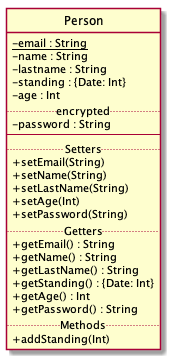

The diagram above was rendered by PlantUML. Its source (embedded in the PNG):
@startuml Person

skinparam classAttributeIconSize 0

class Person {
    {static} {field} -email : String
    {field} - name : String
    {field} - lastname : String
    {field} - standing : {Date: Int}
    {field} - age : Int
    .. encrypted ..
    {field} - password : String
    --
    .. Setters ..
    {method} + setEmail(String)
    {method} + setName(String)
    {method} + setLastName(String)
    {method} + setAge(Int)
    {method} + setPassword(String)
    .. Getters ..
    {method} + getEmail() : String
    {method} + getName() : String
    {method} + getLastName() : String
    {method} + getStanding() : {Date: Int}
    {method} + getAge() : Int
    {method} + getPassword() : String
    .. Methods ..
    {method} + addStanding(Int)
}

hide Person circle

@enduml